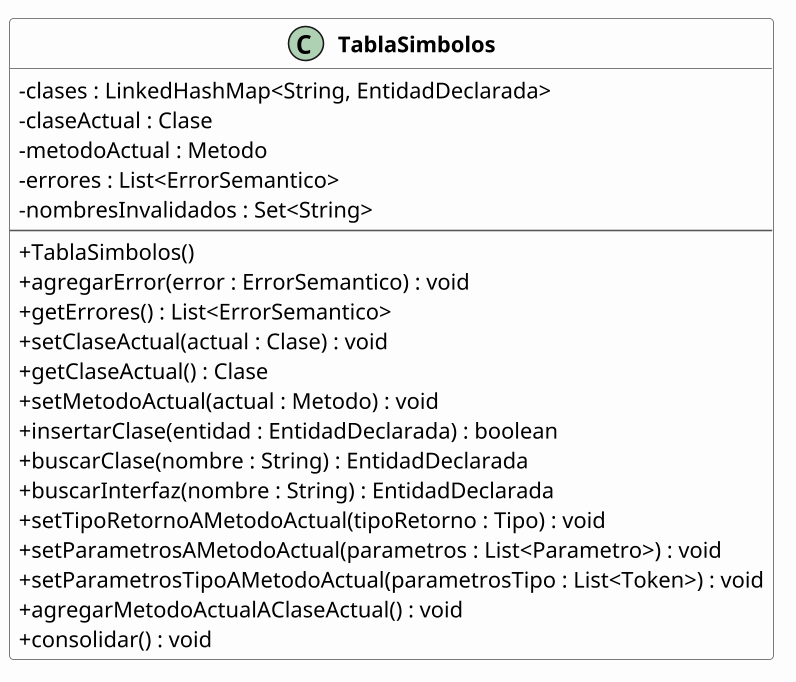

The diagram above was rendered by PlantUML. Its source (embedded in the PNG):
@startuml TablaSimbolos
!pragma layout smetana
skinparam classAttributeIconSize 0
skinparam linetype polyline
skinparam nodesep 110
skinparam ranksep 130
skinparam shadowing false
skinparam defaultFontName Arial
skinparam classFontStyle bold
skinparam ArrowThickness 1.2
skinparam ArrowFontSize 13
skinparam ArrowFontStyle bold
skinparam class {
  BackgroundColor #FDFDFD
  BorderColor #555555
  ArrowColor #333333
}
skinparam class<<interface>> {
  BackgroundColor #E8F1FB
}
skinparam class<<final>> {
  BackgroundColor #F4F4F4
}
skinparam package {
  BackgroundColor #FFFFFF
  BorderColor #999999
}
hide empty members
skinparam dpi 150

class TablaSimbolos {
- clases : LinkedHashMap<String, EntidadDeclarada>
- claseActual : Clase
- metodoActual : Metodo
- errores : List<ErrorSemantico>
- nombresInvalidados : Set<String>
--
+ TablaSimbolos()
+ agregarError(error : ErrorSemantico) : void
+ getErrores() : List<ErrorSemantico>
+ setClaseActual(actual : Clase) : void
+ getClaseActual() : Clase
+ setMetodoActual(actual : Metodo) : void
+ insertarClase(entidad : EntidadDeclarada) : boolean
+ buscarClase(nombre : String) : EntidadDeclarada
+ buscarInterfaz(nombre : String) : EntidadDeclarada
+ setTipoRetornoAMetodoActual(tipoRetorno : Tipo) : void
+ setParametrosAMetodoActual(parametros : List<Parametro>) : void
+ setParametrosTipoAMetodoActual(parametrosTipo : List<Token>) : void
+ agregarMetodoActualAClaseActual() : void
+ consolidar() : void
}
@enduml